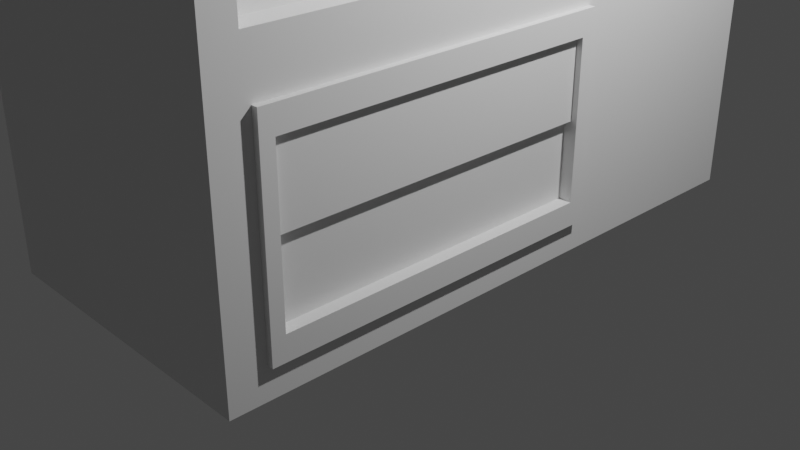 # Source: vendingmachine1.blend  (saved by Blender 2.80.55; exported with 4.5.12 LTS)
import bpy
from mathutils import Matrix  # noqa: F401  (used for matrix-valued properties, if any)

bpy.ops.wm.read_factory_settings(use_empty=True)
scene = bpy.context.scene
scene.name = 'Scene'

# ---- collections
col_collection = bpy.data.collections.new('Collection'); scene.collection.children.link(col_collection)

# ---- materials (node trees are filled in below, after node groups)
mat_material = bpy.data.materials.new('Material')
mat_material.alpha_threshold = 0.0
mat_material.use_transparent_shadow = False
mat_material.roughness = 0.5
mat_material.line_color = (0.0, 0.0, 0.0, 1.0)

# ---- material node trees
mat_material.use_nodes = True; mat_material.node_tree.nodes.clear()
_N = mat_material.node_tree.nodes; _L = mat_material.node_tree.links
n0 = _N.new('ShaderNodeOutputMaterial'); n0.name = 'Material Output'; n0.location = (300, 300)
n1 = _N.new('ShaderNodeBsdfPrincipled'); n1.name = 'Principled BSDF'; n1.location = (10, 300)
n1.distribution = 'GGX'
n1.subsurface_method = 'BURLEY'
n1.inputs[3].default_value = 1.45
_L.new(n1.outputs[0], n0.inputs[0])
n0.is_active_output = True

# ---- world
world_world = bpy.data.worlds.new('World'); scene.world = world_world
world_world.use_nodes = True; world_world.node_tree.nodes.clear()
_N = world_world.node_tree.nodes; _L = world_world.node_tree.links
n0 = _N.new('ShaderNodeOutputWorld'); n0.name = 'World Output'; n0.location = (300, 300)
n1 = _N.new('ShaderNodeBackground'); n1.name = 'Background'; n1.location = (10, 300)
n1.inputs[0].default_value = (0.05088, 0.05088, 0.05088, 1.0)
_L.new(n1.outputs[0], n0.inputs[0])
n0.is_active_output = True
world_world.color = (0.05088, 0.05088, 0.05088)
world_world.use_sun_shadow = False
world_world.sun_shadow_jitter_overblur = 0.0

# ---- cameras
cam_camera = bpy.data.cameras.new('Camera')
cam_camera.clip_end = 100.0
cam_camera.ortho_scale = 7.314
cam_camera.dof.focus_distance = 0.0
cam_camera.dof.aperture_fstop = 128.0

# ---- lights
light_light = bpy.data.lights.new('Light', 'POINT')
light_light.transmission_factor = 0.0
light_light.cutoff_distance = 30.0
light_light.energy = 1000.0
light_light.shadow_buffer_clip_start = 1.001
light_light.shadow_soft_size = 0.1
light_light.shadow_maximum_resolution = 0.006
light_light.use_absolute_resolution = True

# ---- meshes
me_cube = bpy.data.meshes.new('Cube')
me_cube.from_pydata([(0.8191, 1.0, 0.1156), (0.8191, 1.0, -0.06101), (1.0, -1.0, 1.0), (1.0, -1.0, -1.0), (0.3976, 1.0, 0.1156), (0.3976, 1.0, -0.06101), (-1.0, -1.0, 1.0), (-1.0, -1.0, -1.0), (1.0, 0.9514, -0.4777), (1.0, -1.0, -0.5263), (1.0, 0.3036, 1.0), (1.0, 0.2047, -0.901), (1.0, 0.2669, -0.4895), (1.0, -0.9382, 1.0), (1.0, -0.8392, -0.901), (1.0, -0.9014, -0.4895), (1.0, 0.9514, 0.662), (1.0, -1.0, 0.7105), (1.0, 0.2669, 0.6738), (1.0, -0.9014, 0.6738), (1.0, 0.3522, 0.662), (1.0, 0.3522, -0.4777), (1.0, -0.8392, -0.6253), (1.0, -0.9382, 0.7105), (0.8323, 0.2386, 0.6455), (0.8323, 0.2386, -0.4613), (0.8323, -0.8732, -0.4613), (0.8323, -0.8732, 0.6455), (0.8323, 0.2669, 0.6738), (0.8323, 0.2669, -0.4895), (0.8323, -0.9014, -0.4895), (0.8323, -0.9014, 0.6738), (0.781, 0.2386, 0.6455), (0.781, 0.2386, -0.4613), (0.781, -0.8732, -0.4613), (0.781, -0.8732, 0.6455), (0.8191, 1.0, 0.1067), (0.8191, 1.0, -0.03157), (1.0, 0.2047, -0.6253), (1.0, 0.3036, 0.7105), (1.075, 0.9514, 0.662), (1.075, 0.9514, -0.4777), (1.075, 0.3522, -0.4777), (1.075, 0.3522, 0.662), (1.0, 1.0, -1.0), (-1.0, 1.0, -1.0), (1.0, 1.0, -0.5263), (-1.0, 1.0, 1.0), (1.0, 1.0, 0.7105), (1.0, 1.0, 1.0), (0.7762, 0.974, -0.04977), (0.4458, 0.974, -0.04977), (0.7762, 0.974, -0.05368), (0.7762, 0.974, 0.01176), (0.7762, 0.974, -0.00189), (0.4458, 0.974, -0.00189), (0.8191, 0.974, -0.06101), (0.3976, 0.974, -0.06101), (0.8191, 0.974, -0.03157), (0.3976, 0.974, 0.1156), (0.8191, 0.974, 0.1156), (0.8191, 0.974, 0.1067), (0.4458, 0.974, -0.04977), (0.7762, 0.974, -0.04977), (0.7762, 0.974, -0.05368), (0.4458, 0.974, -0.00189), (0.7762, 0.974, -0.00189), (0.7762, 0.974, 0.01176), (0.4458, 0.9593, -0.00189), (0.4458, 0.9593, -0.04977), (0.7762, 0.9593, -0.05368), (0.7762, 0.9593, -0.04977), (0.7762, 0.9593, -0.00189), (0.7762, 0.9593, 0.01176), (1.0, -0.9382, -1.0), (1.0, 0.3036, -1.0), (1.0, 0.3036, -0.5263), (1.0, -0.9382, -0.5263), (1.0, -0.3173, -0.901), (1.0, 0.2047, -0.7632), (1.0, -0.3173, -0.6253), (1.0, -0.8392, -0.7632), (1.0, -0.3173, -0.7632), (1.0, -0.3173, -0.9443), (1.0, 0.248, -0.9443), (1.0, 0.248, -0.7632), (1.0, -0.3173, -0.582), (1.0, -0.8825, -0.582), (1.0, -0.8825, -0.7632), (1.0, -0.8825, -0.9443), (1.0, 0.248, -0.582), (1.04, -0.3173, -0.9443), (1.04, 0.248, -0.9443), (1.04, 0.248, -0.7632), (1.04, -0.3173, -0.582), (1.04, -0.8825, -0.582), (1.04, -0.8825, -0.7632), (1.04, -0.8825, -0.9443), (1.04, 0.248, -0.582), (1.04, -0.3173, -0.901), (1.04, 0.2047, -0.901), (1.04, 0.2047, -0.7632), (1.04, -0.3173, -0.6253), (1.04, -0.8392, -0.6253), (1.04, -0.8392, -0.7632), (1.04, -0.8392, -0.901), (1.04, 0.2047, -0.6253), (1.0, -0.3173, -0.7632), (1.0, -0.8392, -0.7632), (1.0, 0.2047, -0.7632), (1.0, -0.3173, -0.901), (1.0, 0.2047, -0.901), (1.0, -0.8392, -0.901), (1.04, -0.3173, -0.9443), (1.04, 0.248, -0.9443), (1.04, 0.248, -0.7632), (1.04, -0.3173, -0.582), (1.04, -0.8825, -0.582), (1.04, -0.8825, -0.7632), (1.04, -0.8825, -0.9443), (1.04, 0.248, -0.582), (1.04, -0.3173, -0.901), (1.04, 0.2047, -0.901), (1.04, 0.2047, -0.7632), (1.04, -0.3173, -0.6253), (1.04, -0.8392, -0.6253), (1.04, -0.8392, -0.7632), (1.04, -0.8392, -0.901), (1.04, 0.2047, -0.6253), (0.954, -0.3173, -0.7632), (0.954, -0.8392, -0.7632), (0.954, 0.2047, -0.7632), (0.954, -0.3173, -0.901), (0.954, 0.2047, -0.901), (0.954, -0.8392, -0.901)], [(49, 13)], [(49, 47, 6, 2, 13, 10), (3, 9, 17, 2, 6, 7), (7, 6, 47, 45), (45, 44, 75, 74, 3, 7), (49, 2, 17, 23, 39, 48), (5, 4, 59, 57), (74, 77, 9, 3), (44, 46, 76, 75), (82, 80, 22, 81), (15, 12, 29, 30), (20, 21, 42, 43), (77, 23, 17, 9), (18, 12, 76, 39), (12, 15, 77, 76), (15, 19, 23, 77), (19, 18, 39, 23), (24, 27, 35, 32), (19, 15, 30, 31), (12, 18, 28, 29), (18, 19, 31, 28), (24, 25, 29, 28), (25, 26, 30, 29), (26, 27, 31, 30), (27, 24, 28, 31), (33, 32, 35, 34), (26, 25, 33, 34), (27, 26, 34, 35), (25, 24, 32, 33), (16, 8, 46, 48), (8, 21, 76, 46), (21, 20, 39, 76), (20, 16, 48, 39), (41, 40, 43, 42), (8, 16, 40, 41), (16, 20, 43, 40), (21, 8, 41, 42), (5, 1, 44, 45), (1, 37, 46, 44), (4, 5, 45, 47), (0, 4, 47, 49), (37, 36, 48, 46), (36, 0, 49, 48), (64, 50, 63, 52), (1, 5, 57, 56), (0, 36, 61, 60), (4, 0, 60, 59), (37, 1, 56, 58), (36, 37, 58, 61), (51, 50, 56, 57), (50, 64, 58, 56), (65, 51, 57, 59), (66, 65, 59, 60), (64, 67, 61, 58), (67, 66, 60, 61), (50, 51, 62, 63), (65, 66, 54, 55), (66, 67, 53, 54), (51, 65, 55, 62), (67, 64, 52, 53), (63, 62, 69, 71), (69, 68, 72, 73, 70, 71), (53, 52, 70, 73), (52, 63, 71, 70), (55, 54, 72, 68), (54, 53, 73, 72), (62, 55, 68, 69), (84, 83, 89, 74, 75), (90, 85, 84, 75, 76), (87, 86, 90, 76, 77), (89, 88, 87, 77, 74), (100, 99, 121, 122), (104, 103, 125, 126), (79, 38, 80, 82), (86, 87, 95, 94), (85, 90, 98, 93), (11, 78, 99, 100), (84, 85, 93, 92), (81, 22, 103, 104), (89, 83, 91, 97), (83, 84, 92, 91), (80, 38, 106, 102), (91, 92, 114, 113), (11, 79, 109, 111), (95, 96, 118, 117), (102, 106, 128, 124), (78, 11, 111, 110), (98, 94, 116, 120), (106, 101, 123, 128), (93, 98, 120, 115), (79, 11, 100, 101), (90, 86, 94, 98), (88, 89, 97, 96), (22, 80, 102, 103), (87, 88, 96, 95), (14, 81, 104, 105), (78, 14, 105, 99), (38, 79, 101, 106), (110, 111, 133, 132), (108, 112, 134, 130), (122, 121, 113, 114), (123, 122, 114, 115), (125, 124, 116, 117), (127, 126, 118, 119), (121, 127, 119, 113), (128, 123, 115, 120), (124, 128, 120, 116), (126, 125, 117, 118), (92, 93, 115, 114), (101, 100, 122, 123), (81, 14, 112, 108), (94, 95, 117, 116), (82, 81, 108, 107), (103, 102, 124, 125), (14, 78, 110, 112), (96, 97, 119, 118), (79, 82, 107, 109), (105, 104, 126, 127), (97, 91, 113, 119), (99, 105, 127, 121), (132, 129, 130, 134), (133, 131, 129, 132), (109, 107, 129, 131), (112, 110, 132, 134), (111, 109, 131, 133), (107, 108, 130, 129)])
_uv = me_cube.uv_layers.new(name='UVMap')
_uv.uv.foreach_set('vector', [0.375, 0.0, 0.625, 0.0, 0.625, 0.25, 0.375, 0.25, 0.375, 0.2423, 0.375, 0.08705, 0.375, 0.25, 0.4342, 0.25, 0.5888, 0.25, 0.625, 0.25, 0.625, 0.5, 0.375, 0.5, 0.375, 0.5, 0.625, 0.5, 0.625, 0.75, 0.375, 0.75, 0.375, 0.75, 0.625, 0.75, 0.625, 0.837, 0.625, 0.9923, 0.625, 1.0, 0.375, 1.0, 0.875, 0.75, 0.625, 0.25, 0.5888, 0.25, 0.3388, 0.7423, 0.3388, 0.587, 0.3388, 0.5, 0.6513, 0.5263, 0.8487, 0.5263, 0.8487, 0.5263, 0.6513, 0.5263, 0.125, 0.7423, 0.1842, 0.7423, 0.1842, 0.75, 0.125, 0.75, 0.125, 0.5, 0.1842, 0.5, 0.1842, 0.587, 0.125, 0.587, 0.1546, 0.6647, 0.1718, 0.6647, 0.1718, 0.7299, 0.1546, 0.7299, 0.1888, 0.7377, 0.1888, 0.5916, 0.1888, 0.5916, 0.1888, 0.7377, 0.3327, 0.581, 0.1903, 0.581, 0.1903, 0.581, 0.3327, 0.581, 0.1842, 0.7423, 0.3388, 0.7423, 0.3388, 0.75, 0.1842, 0.75, 0.3342, 0.5916, 0.1888, 0.5916, 0.1842, 0.587, 0.3388, 0.587, 0.1888, 0.5916, 0.1888, 0.7377, 0.1842, 0.7423, 0.1842, 0.587, 0.1888, 0.7377, 0.3342, 0.7377, 0.3388, 0.7423, 0.1842, 0.7423, 0.3342, 0.7377, 0.3342, 0.5916, 0.3388, 0.587, 0.3388, 0.7423, 0.3307, 0.5952, 0.3307, 0.7341, 0.3307, 0.7341, 0.3307, 0.5952, 0.3342, 0.7377, 0.1888, 0.7377, 0.1888, 0.7377, 0.3342, 0.7377, 0.1888, 0.5916, 0.3342, 0.5916, 0.3342, 0.5916, 0.1888, 0.5916, 0.3342, 0.5916, 0.3342, 0.7377, 0.3342, 0.7377, 0.3342, 0.5916, 0.3307, 0.5952, 0.1923, 0.5952, 0.1888, 0.5916, 0.3342, 0.5916, 0.1923, 0.5952, 0.1923, 0.7341, 0.1888, 0.7377, 0.1888, 0.5916, 0.1923, 0.7341, 0.3307, 0.7341, 0.3342, 0.7377, 0.1888, 0.7377, 0.3307, 0.7341, 0.3307, 0.5952, 0.3342, 0.5916, 0.3342, 0.7377, 0.1923, 0.5952, 0.3307, 0.5952, 0.3307, 0.7341, 0.1923, 0.7341, 0.1923, 0.7341, 0.1923, 0.5952, 0.1923, 0.5952, 0.1923, 0.7341, 0.3307, 0.7341, 0.1923, 0.7341, 0.1923, 0.7341, 0.3307, 0.7341, 0.1923, 0.5952, 0.3307, 0.5952, 0.3307, 0.5952, 0.1923, 0.5952, 0.3327, 0.5061, 0.1903, 0.5061, 0.1842, 0.5, 0.3388, 0.5, 0.1903, 0.5061, 0.1903, 0.581, 0.1842, 0.587, 0.1842, 0.5, 0.1903, 0.581, 0.3327, 0.581, 0.3388, 0.587, 0.1842, 0.587, 0.3327, 0.581, 0.3327, 0.5061, 0.3388, 0.5, 0.3388, 0.587, 0.1903, 0.5061, 0.3327, 0.5061, 0.3327, 0.581, 0.1903, 0.581, 0.1903, 0.5061, 0.3327, 0.5061, 0.3327, 0.5061, 0.1903, 0.5061, 0.3327, 0.5061, 0.3327, 0.581, 0.3327, 0.581, 0.3327, 0.5061, 0.1903, 0.581, 0.1903, 0.5061, 0.1903, 0.5061, 0.1903, 0.581, 0.6513, 0.5263, 0.6513, 0.7237, 0.625, 0.75, 0.625, 0.5, 0.6513, 0.7237, 0.6842, 0.7237, 0.6842, 0.75, 0.625, 0.75, 0.8487, 0.5263, 0.6513, 0.5263, 0.625, 0.5, 0.875, 0.5, 0.8487, 0.7237, 0.8487, 0.5263, 0.875, 0.5, 0.875, 0.75, 0.6842, 0.7237, 0.8388, 0.7237, 0.8388, 0.75, 0.6842, 0.75, 0.8388, 0.7237, 0.8487, 0.7237, 0.875, 0.75, 0.8388, 0.75, 0.6842, 0.706, 0.6934, 0.706, 0.6934, 0.706, 0.6842, 0.706, 0.6513, 0.7237, 0.6513, 0.5263, 0.6513, 0.5263, 0.6513, 0.7237, 0.8487, 0.7237, 0.8388, 0.7237, 0.8388, 0.7237, 0.8487, 0.7237, 0.8487, 0.5263, 0.8487, 0.7237, 0.8487, 0.7237, 0.8487, 0.5263, 0.6842, 0.7237, 0.6513, 0.7237, 0.6513, 0.7237, 0.6842, 0.7237, 0.8388, 0.7237, 0.6842, 0.7237, 0.6842, 0.7237, 0.8388, 0.7237, 0.6934, 0.544, 0.6934, 0.706, 0.6513, 0.7237, 0.6513, 0.5263, 0.6934, 0.706, 0.6842, 0.706, 0.6842, 0.7237, 0.6513, 0.7237, 0.8066, 0.544, 0.6934, 0.544, 0.6513, 0.5263, 0.8487, 0.5263, 0.8066, 0.706, 0.8066, 0.544, 0.8487, 0.5263, 0.8487, 0.7237, 0.6842, 0.706, 0.8388, 0.706, 0.8388, 0.7237, 0.6842, 0.7237, 0.8388, 0.706, 0.8066, 0.706, 0.8487, 0.7237, 0.8388, 0.7237, 0.6934, 0.706, 0.6934, 0.544, 0.6934, 0.544, 0.6934, 0.706, 0.8066, 0.544, 0.8066, 0.706, 0.8066, 0.706, 0.8066, 0.544, 0.8066, 0.706, 0.8388, 0.706, 0.8388, 0.706, 0.8066, 0.706, 0.6934, 0.544, 0.8066, 0.544, 0.8066, 0.544, 0.6934, 0.544, 0.8388, 0.706, 0.6842, 0.706, 0.6842, 0.706, 0.8388, 0.706, 0.6934, 0.706, 0.6934, 0.544, 0.6934, 0.544, 0.6934, 0.706, 0.6934, 0.544, 0.8066, 0.544, 0.8066, 0.706, 0.8388, 0.706, 0.6842, 0.706, 0.6934, 0.706, 0.8388, 0.706, 0.6842, 0.706, 0.6842, 0.706, 0.8388, 0.706, 0.6842, 0.706, 0.6934, 0.706, 0.6934, 0.706, 0.6842, 0.706, 0.8066, 0.544, 0.8066, 0.706, 0.8066, 0.706, 0.8066, 0.544, 0.8066, 0.706, 0.8388, 0.706, 0.8388, 0.706, 0.8066, 0.706, 0.6934, 0.544, 0.8066, 0.544, 0.8066, 0.544, 0.6934, 0.544, 0.132, 0.594, 0.132, 0.6647, 0.132, 0.7353, 0.125, 0.7423, 0.125, 0.587, 0.1773, 0.594, 0.1546, 0.594, 0.132, 0.594, 0.125, 0.587, 0.1842, 0.587, 0.1773, 0.7353, 0.1773, 0.6647, 0.1773, 0.594, 0.1842, 0.587, 0.1842, 0.7423, 0.132, 0.7353, 0.1546, 0.7353, 0.1773, 0.7353, 0.1842, 0.7423, 0.125, 0.7423, 0.1374, 0.5994, 0.1374, 0.6647, 0.1374, 0.6647, 0.1374, 0.5994, 0.1546, 0.7299, 0.1718, 0.7299, 0.1718, 0.7299, 0.1546, 0.7299, 0.1546, 0.5994, 0.1718, 0.5994, 0.1718, 0.6647, 0.1546, 0.6647, 0.1773, 0.6647, 0.1773, 0.7353, 0.1773, 0.7353, 0.1773, 0.6647, 0.1546, 0.594, 0.1773, 0.594, 0.1773, 0.594, 0.1546, 0.594, 0.1374, 0.5994, 0.1374, 0.6647, 0.1374, 0.6647, 0.1374, 0.5994, 0.132, 0.594, 0.1546, 0.594, 0.1546, 0.594, 0.132, 0.594, 0.1546, 0.7299, 0.1718, 0.7299, 0.1718, 0.7299, 0.1546, 0.7299, 0.132, 0.7353, 0.132, 0.6647, 0.132, 0.6647, 0.132, 0.7353, 0.132, 0.6647, 0.132, 0.594, 0.132, 0.594, 0.132, 0.6647, 0.1718, 0.6647, 0.1718, 0.5994, 0.1718, 0.5994, 0.1718, 0.6647, 0.132, 0.6647, 0.132, 0.594, 0.132, 0.594, 0.132, 0.6647, 0.1374, 0.5994, 0.1546, 0.5994, 0.1546, 0.5994, 0.1374, 0.5994, 0.1773, 0.7353, 0.1546, 0.7353, 0.1546, 0.7353, 0.1773, 0.7353, 0.1718, 0.6647, 0.1718, 0.5994, 0.1718, 0.5994, 0.1718, 0.6647, 0.1374, 0.6647, 0.1374, 0.5994, 0.1374, 0.5994, 0.1374, 0.6647, 0.1773, 0.594, 0.1773, 0.6647, 0.1773, 0.6647, 0.1773, 0.594, 0.1718, 0.5994, 0.1546, 0.5994, 0.1546, 0.5994, 0.1718, 0.5994, 0.1546, 0.594, 0.1773, 0.594, 0.1773, 0.594, 0.1546, 0.594, 0.1546, 0.5994, 0.1374, 0.5994, 0.1374, 0.5994, 0.1546, 0.5994, 0.1773, 0.594, 0.1773, 0.6647, 0.1773, 0.6647, 0.1773, 0.594, 0.1546, 0.7353, 0.132, 0.7353, 0.132, 0.7353, 0.1546, 0.7353, 0.1718, 0.7299, 0.1718, 0.6647, 0.1718, 0.6647, 0.1718, 0.7299, 0.1773, 0.7353, 0.1546, 0.7353, 0.1546, 0.7353, 0.1773, 0.7353, 0.1374, 0.7299, 0.1546, 0.7299, 0.1546, 0.7299, 0.1374, 0.7299, 0.1374, 0.6647, 0.1374, 0.7299, 0.1374, 0.7299, 0.1374, 0.6647, 0.1718, 0.5994, 0.1546, 0.5994, 0.1546, 0.5994, 0.1718, 0.5994, 0.1374, 0.6647, 0.1374, 0.5994, 0.1374, 0.5994, 0.1374, 0.6647, 0.1546, 0.7299, 0.1374, 0.7299, 0.1374, 0.7299, 0.1546, 0.7299, 0.1374, 0.5994, 0.1374, 0.6647, 0.132, 0.6647, 0.132, 0.594, 0.1546, 0.5994, 0.1374, 0.5994, 0.132, 0.594, 0.1546, 0.594, 0.1718, 0.7299, 0.1718, 0.6647, 0.1773, 0.6647, 0.1773, 0.7353, 0.1374, 0.7299, 0.1546, 0.7299, 0.1546, 0.7353, 0.132, 0.7353, 0.1374, 0.6647, 0.1374, 0.7299, 0.132, 0.7353, 0.132, 0.6647, 0.1718, 0.5994, 0.1546, 0.5994, 0.1546, 0.594, 0.1773, 0.594, 0.1718, 0.6647, 0.1718, 0.5994, 0.1773, 0.594, 0.1773, 0.6647, 0.1546, 0.7299, 0.1718, 0.7299, 0.1773, 0.7353, 0.1546, 0.7353, 0.132, 0.594, 0.1546, 0.594, 0.1546, 0.594, 0.132, 0.594, 0.1546, 0.5994, 0.1374, 0.5994, 0.1374, 0.5994, 0.1546, 0.5994, 0.1546, 0.7299, 0.1374, 0.7299, 0.1374, 0.7299, 0.1546, 0.7299, 0.1773, 0.6647, 0.1773, 0.7353, 0.1773, 0.7353, 0.1773, 0.6647, 0.1546, 0.6647, 0.1546, 0.7299, 0.1546, 0.7299, 0.1546, 0.6647, 0.1718, 0.7299, 0.1718, 0.6647, 0.1718, 0.6647, 0.1718, 0.7299, 0.1374, 0.7299, 0.1374, 0.6647, 0.1374, 0.6647, 0.1374, 0.7299, 0.1546, 0.7353, 0.132, 0.7353, 0.132, 0.7353, 0.1546, 0.7353, 0.1546, 0.5994, 0.1546, 0.6647, 0.1546, 0.6647, 0.1546, 0.5994, 0.1374, 0.7299, 0.1546, 0.7299, 0.1546, 0.7299, 0.1374, 0.7299, 0.132, 0.7353, 0.132, 0.6647, 0.132, 0.6647, 0.132, 0.7353, 0.1374, 0.6647, 0.1374, 0.7299, 0.1374, 0.7299, 0.1374, 0.6647, 0.1374, 0.6647, 0.1546, 0.6647, 0.1546, 0.7299, 0.1374, 0.7299, 0.1374, 0.5994, 0.1546, 0.5994, 0.1546, 0.6647, 0.1374, 0.6647, 0.1546, 0.5994, 0.1546, 0.6647, 0.1546, 0.6647, 0.1546, 0.5994, 0.1374, 0.7299, 0.1374, 0.6647, 0.1374, 0.6647, 0.1374, 0.7299, 0.1374, 0.5994, 0.1546, 0.5994, 0.1546, 0.5994, 0.1374, 0.5994, 0.1546, 0.6647, 0.1546, 0.7299, 0.1546, 0.7299, 0.1546, 0.6647])
me_cube.materials.append(mat_material)
me_cube.use_remesh_preserve_volume = False
me_cube.use_remesh_preserve_attributes = False
me_cube.use_mirror_vertex_groups = False
me_cube.update()

# ---- curves / text
txt_text = bpy.data.curves.new('Text', 'FONT')
txt_text.dimensions = '2D'
txt_text.body = 'FIZ'
txt_text.use_path_clamp = True
txt_text.extrude = 0.02
txt_text.bevel_depth = 0.01

# ---- objects
ob_cube = bpy.data.objects.new('Cube', me_cube)
ob_light = bpy.data.objects.new('Light', light_light)
ob_camera = bpy.data.objects.new('Camera', cam_camera)
ob_text = bpy.data.objects.new('Text', txt_text)

# ---- transforms, parenting, visibility, modifiers, constraints
ob_cube.location = (0.0, 0.0, 5.711)
ob_cube.scale = (1.569, 3.214, 5.752)
ob_cube.lock_rotations_4d = False
ob_cube.empty_display_type = 'ARROWS'
ob_cube.lineart.crease_threshold = 0.0
ob_light.location = (4.076, 1.005, 5.904)
ob_light.rotation_euler = (0.6503, 0.05522, 1.866)
ob_light.lock_rotations_4d = False
ob_light.empty_display_type = 'ARROWS'
ob_light.color = (0.0, 0.0, 0.0, 0.0)
ob_light.lineart.crease_threshold = 0.0
ob_camera.location = (7.359, -6.926, 4.958)
ob_camera.rotation_euler = (1.109, 0.0, 0.8149)
ob_camera.lock_rotations_4d = False
ob_camera.empty_display_type = 'ARROWS'
ob_camera.color = (0.0, 0.0, 0.0, 0.0)
ob_camera.display_type = 'WIRE'
ob_camera.lineart.crease_threshold = 0.0
ob_text.location = (1.595, -1.559, 9.969)
ob_text.rotation_euler = (1.571, -4.371e-08, 1.571)
ob_text.scale = (2.753, 2.753, 2.753)
ob_text.lineart.crease_threshold = 0.0

# ---- collection membership
col_collection.objects.link(ob_cube)
col_collection.objects.link(ob_light)
col_collection.objects.link(ob_camera)
col_collection.objects.link(ob_text)

# ---- scene / render settings (as saved in the file)
scene.camera = ob_camera
scene.frame_start = 1; scene.frame_end = 250; scene.frame_set(1)
scene.render.engine = 'BLENDER_EEVEE_NEXT'
scene.cycles.use_denoising = False
scene.cycles.samples = 128
scene.cycles.sampling_pattern = 'TABULATED_SOBOL'
scene.cycles.use_adaptive_sampling = False
scene.cycles.use_light_tree = False
scene.view_settings.view_transform = 'Filmic'
bpy.context.view_layer.update()
